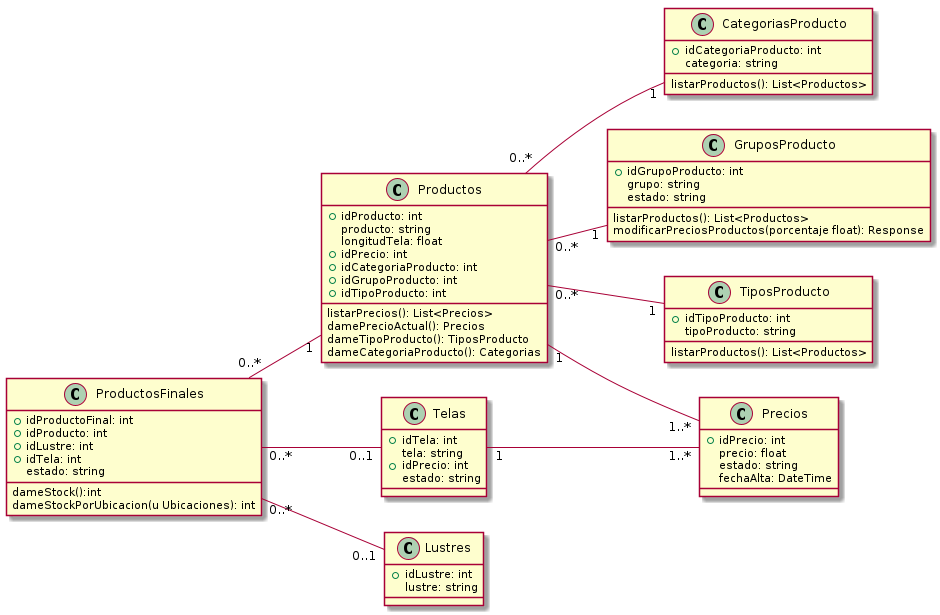

The diagram above was rendered by PlantUML. Its source (embedded in the PNG):
@startuml vistaProductos
class Productos{
    +idProducto: int
    producto: string
    longitudTela: float
    +idPrecio: int
    +idCategoriaProducto: int
    +idGrupoProducto: int
    +idTipoProducto: int

    listarPrecios(): List<Precios>
    damePrecioActual(): Precios
    dameTipoProducto(): TiposProducto
    dameCategoriaProducto(): Categorias
}
class CategoriasProducto{
    +idCategoriaProducto: int
    categoria: string

    listarProductos(): List<Productos>
}
class GruposProducto{
    +idGrupoProducto: int
    grupo: string
    estado: string

    listarProductos(): List<Productos>
    modificarPreciosProductos(porcentaje float): Response
}
class Telas{
    +idTela: int
    tela: string
    +idPrecio: int
    estado: string
}
class Lustres{
    +idLustre: int
    lustre: string
}
class Precios{
    +idPrecio: int
    precio: float
    estado: string
    fechaAlta: DateTime
}
class ProductosFinales{
    +idProductoFinal: int   
    +idProducto: int
    +idLustre: int
    +idTela: int
    estado: string

    dameStock():int
    dameStockPorUbicacion(u Ubicaciones): int

    
}
class TiposProducto{
    +idTipoProducto: int
    tipoProducto: string

    listarProductos(): List<Productos>
}

left to right direction
Productos "0..*" -- "1" CategoriasProducto
Productos "0..*" -- "1" GruposProducto
Productos "1"-- "1..*" Precios
Productos "0..*" -- "1" TiposProducto
Telas "1"-- "1..*" Precios
ProductosFinales "0..*"--"1" Productos
ProductosFinales "0..*"--"0..1" Telas
ProductosFinales "0..*"--"0..1" Lustres
@enduml